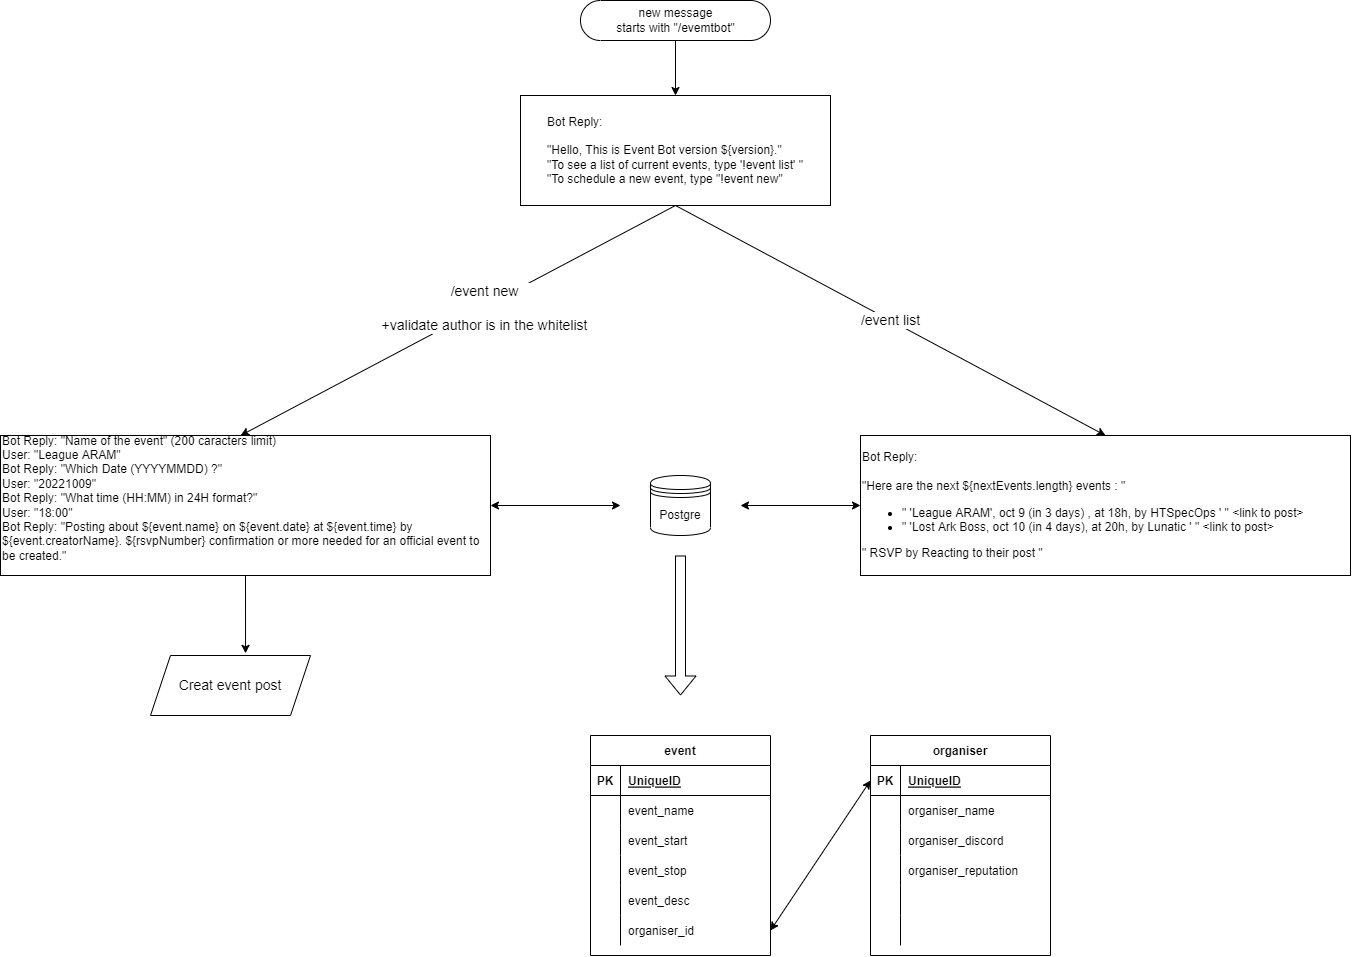

The diagram above was exported from draw.io. Its source (the exported page's mxGraphModel, read from the mxfile embedded in the PNG):
<mxGraphModel dx="2335" dy="550" grid="1" gridSize="10" guides="1" tooltips="1" connect="1" arrows="1" fold="1" page="1" pageScale="1" pageWidth="850" pageHeight="1100" math="0" shadow="0">
  <root>
    <mxCell id="0" />
    <mxCell id="1" parent="0" />
    <mxCell id="8" value="" style="edgeStyle=none;html=1;" parent="1" source="3" target="7" edge="1">
      <mxGeometry relative="1" as="geometry" />
    </mxCell>
    <mxCell id="3" value="new message&lt;br&gt;starts with &quot;/evemtbot&quot;" style="html=1;dashed=0;whitespace=wrap;shape=mxgraph.dfd.start" parent="1" vertex="1">
      <mxGeometry x="-100" y="65" width="190" height="40" as="geometry" />
    </mxCell>
    <mxCell id="13" value="" style="edgeStyle=none;html=1;fontSize=14;entryX=0.49;entryY=0;entryDx=0;entryDy=0;entryPerimeter=0;exitX=0.5;exitY=1;exitDx=0;exitDy=0;" parent="1" source="7" target="14" edge="1">
      <mxGeometry relative="1" as="geometry">
        <mxPoint x="-120" y="350" as="targetPoint" />
      </mxGeometry>
    </mxCell>
    <mxCell id="15" value="/event new&lt;br&gt;&lt;br&gt;+validate author is in the whitelist" style="edgeLabel;html=1;align=center;verticalAlign=middle;resizable=0;points=[];fontSize=14;" parent="13" vertex="1" connectable="0">
      <mxGeometry x="-0.115" y="1" relative="1" as="geometry">
        <mxPoint as="offset" />
      </mxGeometry>
    </mxCell>
    <mxCell id="7" value="&lt;div style=&quot;text-align: left&quot;&gt;&lt;span&gt;Bot Reply:&lt;/span&gt;&lt;/div&gt;&lt;div style=&quot;text-align: left&quot;&gt;&lt;span&gt;&lt;br&gt;&lt;/span&gt;&lt;/div&gt;&lt;span&gt;&lt;div style=&quot;text-align: left&quot;&gt;&lt;span&gt;&quot;Hello, This is Event Bot version ${version}.&quot;&amp;nbsp;&lt;/span&gt;&lt;/div&gt;&lt;/span&gt;&lt;span&gt;&lt;div style=&quot;text-align: left&quot;&gt;&lt;span&gt;&quot;To see a list of current events, type '!event list' &quot;&lt;/span&gt;&lt;/div&gt;&lt;/span&gt;&lt;span&gt;&lt;div style=&quot;text-align: left&quot;&gt;&lt;span&gt;&quot;To schedule a new event, type &quot;!event new&quot;&lt;/span&gt;&lt;/div&gt;&lt;/span&gt;" style="whiteSpace=wrap;html=1;dashed=0;" parent="1" vertex="1">
      <mxGeometry x="-160" y="160" width="310" height="110" as="geometry" />
    </mxCell>
    <mxCell id="9" value="&lt;font style=&quot;font-size: 14px&quot;&gt;/event list&lt;/font&gt;" style="endArrow=classic;html=1;exitX=0.5;exitY=1;exitDx=0;exitDy=0;entryX=0.5;entryY=0;entryDx=0;entryDy=0;" parent="1" source="7" target="10" edge="1">
      <mxGeometry width="50" height="50" relative="1" as="geometry">
        <mxPoint x="50" y="370" as="sourcePoint" />
        <mxPoint x="160" y="370" as="targetPoint" />
      </mxGeometry>
    </mxCell>
    <mxCell id="10" value="&lt;div&gt;Bot Reply:&lt;/div&gt;&lt;div&gt;&lt;br&gt;&lt;/div&gt;&lt;span&gt;&quot;Here are the next ${nextEvents.length} events : &quot;&amp;nbsp;&lt;/span&gt;&lt;br&gt;&lt;ul&gt;&lt;li&gt;&lt;span&gt;&quot; 'League ARAM', oct 9 (in 3 days) , at 18h, by HTSpecOps ' &quot; &amp;lt;link to post&amp;gt;&lt;/span&gt;&lt;/li&gt;&lt;li&gt;&lt;span&gt;&quot; 'Lost Ark Boss, oct 10 (in 4 days), at 20h, by Lunatic ' &quot; &amp;lt;link to post&amp;gt;&lt;/span&gt;&lt;/li&gt;&lt;/ul&gt;&lt;div&gt;&quot; RSVP by Reacting to their post &quot;&lt;/div&gt;" style="rounded=0;whiteSpace=wrap;html=1;align=left;" parent="1" vertex="1">
      <mxGeometry x="180" y="500" width="490" height="140" as="geometry" />
    </mxCell>
    <mxCell id="14" value="&lt;div&gt;Bot Reply: &quot;Name of the event&quot; (200 caracters limit)&lt;/div&gt;&lt;div&gt;User: &quot;League ARAM&quot;&lt;/div&gt;&lt;div&gt;Bot Reply: &quot;Which Date (YYYYMMDD) ?&quot;&lt;/div&gt;&lt;div&gt;User: &quot;20221009&quot;&lt;/div&gt;&lt;div&gt;Bot Reply: &quot;What time (HH:MM) in 24H format?&quot;&lt;/div&gt;&lt;div&gt;User: &quot;18:00&quot;&lt;/div&gt;&lt;div&gt;Bot Reply: &quot;Posting about ${event.name} on ${event.date} at ${event.time} by ${event.creatorName}. ${rsvpNumber} confirmation or more needed for an official event to be created.&quot;&lt;/div&gt;&lt;span&gt;&lt;br&gt;&lt;/span&gt;" style="rounded=0;whiteSpace=wrap;html=1;align=left;" parent="1" vertex="1">
      <mxGeometry x="-680" y="500" width="490" height="140" as="geometry" />
    </mxCell>
    <mxCell id="16" value="Creat event post" style="shape=parallelogram;perimeter=parallelogramPerimeter;whiteSpace=wrap;html=1;fixedSize=1;fontSize=14;" parent="1" vertex="1">
      <mxGeometry x="-530" y="720" width="160" height="60" as="geometry" />
    </mxCell>
    <mxCell id="17" value="" style="endArrow=classic;html=1;fontSize=14;exitX=0.5;exitY=1;exitDx=0;exitDy=0;entryX=0.594;entryY=-0.036;entryDx=0;entryDy=0;entryPerimeter=0;" parent="1" source="14" target="16" edge="1">
      <mxGeometry width="50" height="50" relative="1" as="geometry">
        <mxPoint x="-190" y="550" as="sourcePoint" />
        <mxPoint x="-140" y="500" as="targetPoint" />
      </mxGeometry>
    </mxCell>
    <mxCell id="35" value="" style="endArrow=classic;startArrow=classic;html=1;entryX=0;entryY=0.5;entryDx=0;entryDy=0;exitX=1;exitY=0.5;exitDx=0;exitDy=0;" edge="1" parent="1" source="14">
      <mxGeometry width="50" height="50" relative="1" as="geometry">
        <mxPoint x="-180" y="620" as="sourcePoint" />
        <mxPoint x="-60" y="570" as="targetPoint" />
      </mxGeometry>
    </mxCell>
    <mxCell id="36" value="" style="endArrow=classic;startArrow=classic;html=1;exitX=1;exitY=0.5;exitDx=0;exitDy=0;entryX=0;entryY=0.5;entryDx=0;entryDy=0;" edge="1" parent="1" target="10">
      <mxGeometry width="50" height="50" relative="1" as="geometry">
        <mxPoint x="60" y="570" as="sourcePoint" />
        <mxPoint x="150" y="630" as="targetPoint" />
      </mxGeometry>
    </mxCell>
    <mxCell id="50" value="" style="shape=flexArrow;endArrow=classic;html=1;" edge="1" parent="1">
      <mxGeometry width="50" height="50" relative="1" as="geometry">
        <mxPoint y="620" as="sourcePoint" />
        <mxPoint y="760" as="targetPoint" />
      </mxGeometry>
    </mxCell>
    <mxCell id="75" value="&lt;span&gt;Postgre&lt;/span&gt;" style="shape=datastore;whiteSpace=wrap;html=1;" vertex="1" parent="1">
      <mxGeometry x="-30" y="540" width="60" height="60" as="geometry" />
    </mxCell>
    <mxCell id="76" value="event" style="shape=table;startSize=30;container=1;collapsible=1;childLayout=tableLayout;fixedRows=1;rowLines=0;fontStyle=1;align=center;resizeLast=1;" vertex="1" parent="1">
      <mxGeometry x="-90" y="800" width="180" height="220" as="geometry">
        <mxRectangle x="-90" y="800" width="60" height="30" as="alternateBounds" />
      </mxGeometry>
    </mxCell>
    <mxCell id="77" value="" style="shape=partialRectangle;collapsible=0;dropTarget=0;pointerEvents=0;fillColor=none;top=0;left=0;bottom=1;right=0;points=[[0,0.5],[1,0.5]];portConstraint=eastwest;" vertex="1" parent="76">
      <mxGeometry y="30" width="180" height="30" as="geometry" />
    </mxCell>
    <mxCell id="78" value="PK" style="shape=partialRectangle;connectable=0;fillColor=none;top=0;left=0;bottom=0;right=0;fontStyle=1;overflow=hidden;" vertex="1" parent="77">
      <mxGeometry width="30" height="30" as="geometry">
        <mxRectangle width="30" height="30" as="alternateBounds" />
      </mxGeometry>
    </mxCell>
    <mxCell id="79" value="UniqueID" style="shape=partialRectangle;connectable=0;fillColor=none;top=0;left=0;bottom=0;right=0;align=left;spacingLeft=6;fontStyle=5;overflow=hidden;" vertex="1" parent="77">
      <mxGeometry x="30" width="150" height="30" as="geometry">
        <mxRectangle width="150" height="30" as="alternateBounds" />
      </mxGeometry>
    </mxCell>
    <mxCell id="80" value="" style="shape=partialRectangle;collapsible=0;dropTarget=0;pointerEvents=0;fillColor=none;top=0;left=0;bottom=0;right=0;points=[[0,0.5],[1,0.5]];portConstraint=eastwest;" vertex="1" parent="76">
      <mxGeometry y="60" width="180" height="30" as="geometry" />
    </mxCell>
    <mxCell id="81" value="" style="shape=partialRectangle;connectable=0;fillColor=none;top=0;left=0;bottom=0;right=0;editable=1;overflow=hidden;" vertex="1" parent="80">
      <mxGeometry width="30" height="30" as="geometry">
        <mxRectangle width="30" height="30" as="alternateBounds" />
      </mxGeometry>
    </mxCell>
    <mxCell id="82" value="event_name" style="shape=partialRectangle;connectable=0;fillColor=none;top=0;left=0;bottom=0;right=0;align=left;spacingLeft=6;overflow=hidden;" vertex="1" parent="80">
      <mxGeometry x="30" width="150" height="30" as="geometry">
        <mxRectangle width="150" height="30" as="alternateBounds" />
      </mxGeometry>
    </mxCell>
    <mxCell id="83" value="" style="shape=partialRectangle;collapsible=0;dropTarget=0;pointerEvents=0;fillColor=none;top=0;left=0;bottom=0;right=0;points=[[0,0.5],[1,0.5]];portConstraint=eastwest;" vertex="1" parent="76">
      <mxGeometry y="90" width="180" height="30" as="geometry" />
    </mxCell>
    <mxCell id="84" value="" style="shape=partialRectangle;connectable=0;fillColor=none;top=0;left=0;bottom=0;right=0;editable=1;overflow=hidden;" vertex="1" parent="83">
      <mxGeometry width="30" height="30" as="geometry">
        <mxRectangle width="30" height="30" as="alternateBounds" />
      </mxGeometry>
    </mxCell>
    <mxCell id="85" value="event_start" style="shape=partialRectangle;connectable=0;fillColor=none;top=0;left=0;bottom=0;right=0;align=left;spacingLeft=6;overflow=hidden;" vertex="1" parent="83">
      <mxGeometry x="30" width="150" height="30" as="geometry">
        <mxRectangle width="150" height="30" as="alternateBounds" />
      </mxGeometry>
    </mxCell>
    <mxCell id="86" value="" style="shape=partialRectangle;collapsible=0;dropTarget=0;pointerEvents=0;fillColor=none;top=0;left=0;bottom=0;right=0;points=[[0,0.5],[1,0.5]];portConstraint=eastwest;" vertex="1" parent="76">
      <mxGeometry y="120" width="180" height="30" as="geometry" />
    </mxCell>
    <mxCell id="87" value="" style="shape=partialRectangle;connectable=0;fillColor=none;top=0;left=0;bottom=0;right=0;editable=1;overflow=hidden;" vertex="1" parent="86">
      <mxGeometry width="30" height="30" as="geometry">
        <mxRectangle width="30" height="30" as="alternateBounds" />
      </mxGeometry>
    </mxCell>
    <mxCell id="88" value="event_stop" style="shape=partialRectangle;connectable=0;fillColor=none;top=0;left=0;bottom=0;right=0;align=left;spacingLeft=6;overflow=hidden;" vertex="1" parent="86">
      <mxGeometry x="30" width="150" height="30" as="geometry">
        <mxRectangle width="150" height="30" as="alternateBounds" />
      </mxGeometry>
    </mxCell>
    <mxCell id="89" value="" style="shape=partialRectangle;collapsible=0;dropTarget=0;pointerEvents=0;fillColor=none;top=0;left=0;bottom=0;right=0;points=[[0,0.5],[1,0.5]];portConstraint=eastwest;" vertex="1" parent="76">
      <mxGeometry y="150" width="180" height="30" as="geometry" />
    </mxCell>
    <mxCell id="90" value="" style="shape=partialRectangle;connectable=0;fillColor=none;top=0;left=0;bottom=0;right=0;editable=1;overflow=hidden;" vertex="1" parent="89">
      <mxGeometry width="30" height="30" as="geometry">
        <mxRectangle width="30" height="30" as="alternateBounds" />
      </mxGeometry>
    </mxCell>
    <mxCell id="91" value="event_desc" style="shape=partialRectangle;connectable=0;fillColor=none;top=0;left=0;bottom=0;right=0;align=left;spacingLeft=6;overflow=hidden;" vertex="1" parent="89">
      <mxGeometry x="30" width="150" height="30" as="geometry">
        <mxRectangle width="150" height="30" as="alternateBounds" />
      </mxGeometry>
    </mxCell>
    <mxCell id="92" value="" style="shape=partialRectangle;collapsible=0;dropTarget=0;pointerEvents=0;fillColor=none;top=0;left=0;bottom=0;right=0;points=[[0,0.5],[1,0.5]];portConstraint=eastwest;" vertex="1" parent="76">
      <mxGeometry y="180" width="180" height="30" as="geometry" />
    </mxCell>
    <mxCell id="93" value="" style="shape=partialRectangle;connectable=0;fillColor=none;top=0;left=0;bottom=0;right=0;editable=1;overflow=hidden;" vertex="1" parent="92">
      <mxGeometry width="30" height="30" as="geometry">
        <mxRectangle width="30" height="30" as="alternateBounds" />
      </mxGeometry>
    </mxCell>
    <mxCell id="94" value="organiser_id" style="shape=partialRectangle;connectable=0;fillColor=none;top=0;left=0;bottom=0;right=0;align=left;spacingLeft=6;overflow=hidden;" vertex="1" parent="92">
      <mxGeometry x="30" width="150" height="30" as="geometry">
        <mxRectangle width="150" height="30" as="alternateBounds" />
      </mxGeometry>
    </mxCell>
    <mxCell id="95" value="organiser" style="shape=table;startSize=30;container=1;collapsible=1;childLayout=tableLayout;fixedRows=1;rowLines=0;fontStyle=1;align=center;resizeLast=1;" vertex="1" parent="1">
      <mxGeometry x="190" y="800" width="180" height="220" as="geometry">
        <mxRectangle x="-90" y="800" width="60" height="30" as="alternateBounds" />
      </mxGeometry>
    </mxCell>
    <mxCell id="96" value="" style="shape=partialRectangle;collapsible=0;dropTarget=0;pointerEvents=0;fillColor=none;top=0;left=0;bottom=1;right=0;points=[[0,0.5],[1,0.5]];portConstraint=eastwest;" vertex="1" parent="95">
      <mxGeometry y="30" width="180" height="30" as="geometry" />
    </mxCell>
    <mxCell id="97" value="PK" style="shape=partialRectangle;connectable=0;fillColor=none;top=0;left=0;bottom=0;right=0;fontStyle=1;overflow=hidden;" vertex="1" parent="96">
      <mxGeometry width="30" height="30" as="geometry">
        <mxRectangle width="30" height="30" as="alternateBounds" />
      </mxGeometry>
    </mxCell>
    <mxCell id="98" value="UniqueID" style="shape=partialRectangle;connectable=0;fillColor=none;top=0;left=0;bottom=0;right=0;align=left;spacingLeft=6;fontStyle=5;overflow=hidden;" vertex="1" parent="96">
      <mxGeometry x="30" width="150" height="30" as="geometry">
        <mxRectangle width="150" height="30" as="alternateBounds" />
      </mxGeometry>
    </mxCell>
    <mxCell id="99" value="" style="shape=partialRectangle;collapsible=0;dropTarget=0;pointerEvents=0;fillColor=none;top=0;left=0;bottom=0;right=0;points=[[0,0.5],[1,0.5]];portConstraint=eastwest;" vertex="1" parent="95">
      <mxGeometry y="60" width="180" height="30" as="geometry" />
    </mxCell>
    <mxCell id="100" value="" style="shape=partialRectangle;connectable=0;fillColor=none;top=0;left=0;bottom=0;right=0;editable=1;overflow=hidden;" vertex="1" parent="99">
      <mxGeometry width="30" height="30" as="geometry">
        <mxRectangle width="30" height="30" as="alternateBounds" />
      </mxGeometry>
    </mxCell>
    <mxCell id="101" value="organiser_name" style="shape=partialRectangle;connectable=0;fillColor=none;top=0;left=0;bottom=0;right=0;align=left;spacingLeft=6;overflow=hidden;" vertex="1" parent="99">
      <mxGeometry x="30" width="150" height="30" as="geometry">
        <mxRectangle width="150" height="30" as="alternateBounds" />
      </mxGeometry>
    </mxCell>
    <mxCell id="102" value="" style="shape=partialRectangle;collapsible=0;dropTarget=0;pointerEvents=0;fillColor=none;top=0;left=0;bottom=0;right=0;points=[[0,0.5],[1,0.5]];portConstraint=eastwest;" vertex="1" parent="95">
      <mxGeometry y="90" width="180" height="30" as="geometry" />
    </mxCell>
    <mxCell id="103" value="" style="shape=partialRectangle;connectable=0;fillColor=none;top=0;left=0;bottom=0;right=0;editable=1;overflow=hidden;" vertex="1" parent="102">
      <mxGeometry width="30" height="30" as="geometry">
        <mxRectangle width="30" height="30" as="alternateBounds" />
      </mxGeometry>
    </mxCell>
    <mxCell id="104" value="organiser_discord" style="shape=partialRectangle;connectable=0;fillColor=none;top=0;left=0;bottom=0;right=0;align=left;spacingLeft=6;overflow=hidden;" vertex="1" parent="102">
      <mxGeometry x="30" width="150" height="30" as="geometry">
        <mxRectangle width="150" height="30" as="alternateBounds" />
      </mxGeometry>
    </mxCell>
    <mxCell id="105" value="" style="shape=partialRectangle;collapsible=0;dropTarget=0;pointerEvents=0;fillColor=none;top=0;left=0;bottom=0;right=0;points=[[0,0.5],[1,0.5]];portConstraint=eastwest;" vertex="1" parent="95">
      <mxGeometry y="120" width="180" height="30" as="geometry" />
    </mxCell>
    <mxCell id="106" value="" style="shape=partialRectangle;connectable=0;fillColor=none;top=0;left=0;bottom=0;right=0;editable=1;overflow=hidden;" vertex="1" parent="105">
      <mxGeometry width="30" height="30" as="geometry">
        <mxRectangle width="30" height="30" as="alternateBounds" />
      </mxGeometry>
    </mxCell>
    <mxCell id="107" value="organiser_reputation" style="shape=partialRectangle;connectable=0;fillColor=none;top=0;left=0;bottom=0;right=0;align=left;spacingLeft=6;overflow=hidden;" vertex="1" parent="105">
      <mxGeometry x="30" width="150" height="30" as="geometry">
        <mxRectangle width="150" height="30" as="alternateBounds" />
      </mxGeometry>
    </mxCell>
    <mxCell id="108" value="" style="shape=partialRectangle;collapsible=0;dropTarget=0;pointerEvents=0;fillColor=none;top=0;left=0;bottom=0;right=0;points=[[0,0.5],[1,0.5]];portConstraint=eastwest;" vertex="1" parent="95">
      <mxGeometry y="150" width="180" height="30" as="geometry" />
    </mxCell>
    <mxCell id="109" value="" style="shape=partialRectangle;connectable=0;fillColor=none;top=0;left=0;bottom=0;right=0;editable=1;overflow=hidden;" vertex="1" parent="108">
      <mxGeometry width="30" height="30" as="geometry">
        <mxRectangle width="30" height="30" as="alternateBounds" />
      </mxGeometry>
    </mxCell>
    <mxCell id="110" value="" style="shape=partialRectangle;connectable=0;fillColor=none;top=0;left=0;bottom=0;right=0;align=left;spacingLeft=6;overflow=hidden;" vertex="1" parent="108">
      <mxGeometry x="30" width="150" height="30" as="geometry">
        <mxRectangle width="150" height="30" as="alternateBounds" />
      </mxGeometry>
    </mxCell>
    <mxCell id="111" value="" style="shape=partialRectangle;collapsible=0;dropTarget=0;pointerEvents=0;fillColor=none;top=0;left=0;bottom=0;right=0;points=[[0,0.5],[1,0.5]];portConstraint=eastwest;" vertex="1" parent="95">
      <mxGeometry y="180" width="180" height="30" as="geometry" />
    </mxCell>
    <mxCell id="112" value="" style="shape=partialRectangle;connectable=0;fillColor=none;top=0;left=0;bottom=0;right=0;editable=1;overflow=hidden;" vertex="1" parent="111">
      <mxGeometry width="30" height="30" as="geometry">
        <mxRectangle width="30" height="30" as="alternateBounds" />
      </mxGeometry>
    </mxCell>
    <mxCell id="113" value="" style="shape=partialRectangle;connectable=0;fillColor=none;top=0;left=0;bottom=0;right=0;align=left;spacingLeft=6;overflow=hidden;" vertex="1" parent="111">
      <mxGeometry x="30" width="150" height="30" as="geometry">
        <mxRectangle width="150" height="30" as="alternateBounds" />
      </mxGeometry>
    </mxCell>
    <mxCell id="114" value="" style="endArrow=classic;startArrow=classic;html=1;exitX=1;exitY=0.5;exitDx=0;exitDy=0;entryX=0;entryY=0.5;entryDx=0;entryDy=0;" edge="1" parent="1" source="92" target="96">
      <mxGeometry width="50" height="50" relative="1" as="geometry">
        <mxPoint x="110" y="1020" as="sourcePoint" />
        <mxPoint x="160" y="970" as="targetPoint" />
      </mxGeometry>
    </mxCell>
  </root>
</mxGraphModel>